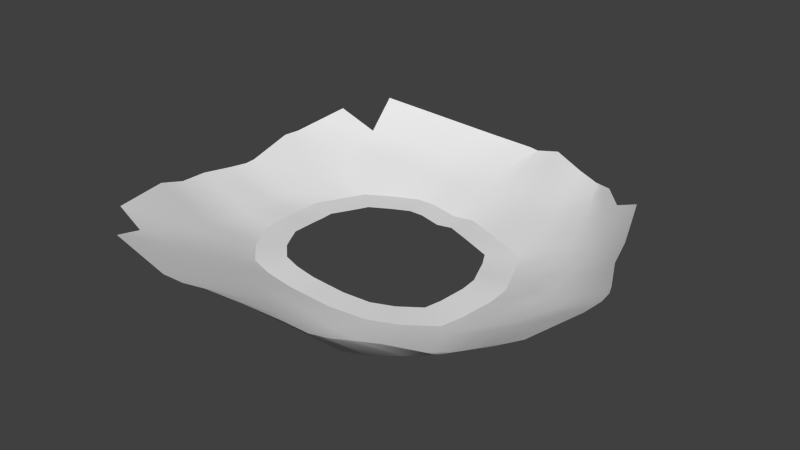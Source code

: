 # Source: water_land_colliders.blend  (saved by Blender 2.72.0; exported with 4.5.12 LTS)
import bpy
from mathutils import Matrix  # noqa: F401  (used for matrix-valued properties, if any)

bpy.ops.wm.read_factory_settings(use_empty=True)
scene = bpy.context.scene
scene.name = 'Scene'

# ---- collections
col_collection_16 = bpy.data.collections.new('Collection 16'); scene.collection.children.link(col_collection_16)

# ---- world
world_world = bpy.data.worlds.new('World'); scene.world = world_world
world_world.color = (0.05088, 0.05088, 0.05088)
world_world.use_sun_shadow = False
world_world.sun_shadow_jitter_overblur = 0.0
world_world.cycles.sampling_method = 'MANUAL'
world_world.cycles.sample_map_resolution = 256

# ---- meshes
me_cube_001 = bpy.data.meshes.new('Cube.001')
me_cube_001.from_pydata([(60.11, 29.14, -9.741), (59.8, 18.96, -9.666), (61.07, 29.21, -9.767), (61.21, 18.86, -9.789), (65.1, 28.52, -9.836), (65.26, 19.24, -10.04), (63.57, 18.86, -9.895), (63.49, 29.2, -9.862), (62.3, 18.84, -9.83), (62.48, 29.01, -9.88), (66.59, 19.92, -10.1), (68.28, 21.95, -10.05), (68.2, 25.62, -9.859), (67.23, 27.66, -9.864), (67.93, 20.96, -10.13), (68.59, 23.62, -9.92), (67.7, 26.78, -9.93), (68.58, 24.76, -9.847), (57.54, 20.35, -9.606), (58.6, 19.3, -9.598), (56.62, 22.03, -9.626), (56.47, 25.47, -9.713), (57.61, 27.86, -9.756), (58.83, 28.59, -9.761), (57.13, 21.04, -9.636), (56.49, 23.88, -9.695), (56.98, 26.73, -9.772), (56.42, 24.66, -9.748), (60.61, 27.86, -9.741), (60.38, 20.2, -9.666), (61.33, 27.91, -9.767), (61.44, 20.12, -9.789), (64.37, 27.4, -9.836), (64.49, 20.41, -10.04), (63.22, 20.12, -9.895), (63.16, 27.91, -9.862), (62.26, 20.11, -9.83), (62.4, 27.76, -9.88), (65.49, 20.92, -10.1), (66.76, 22.45, -10.05), (66.71, 25.21, -9.859), (65.98, 26.75, -9.864), (66.5, 21.7, -10.13), (67.0, 23.71, -9.92), (66.33, 26.09, -9.93), (66.99, 24.56, -9.847), (58.68, 21.24, -9.606), (59.47, 20.46, -9.598), (57.98, 22.51, -9.626), (57.87, 25.1, -9.713), (58.73, 26.9, -9.756), (59.65, 27.44, -9.761), (58.37, 21.76, -9.636), (57.89, 23.9, -9.695), (58.26, 26.05, -9.772), (57.84, 24.49, -9.748)], [], [(26, 21, 49, 54), (4, 7, 35, 32), (25, 20, 48, 53), (18, 19, 47, 46), (15, 17, 45, 43), (9, 2, 30, 37), (24, 18, 46, 52), (11, 15, 43, 39), (2, 0, 28, 30), (5, 10, 38, 33), (22, 26, 54, 50), (0, 23, 51, 28), (7, 9, 37, 35), (17, 12, 40, 45), (21, 27, 55, 49), (20, 24, 52, 48), (6, 5, 33, 34), (12, 16, 44, 40), (3, 8, 36, 31), (13, 4, 32, 41), (1, 3, 31, 29), (10, 14, 42, 38), (23, 22, 50, 51), (16, 13, 41, 44), (27, 25, 53, 55), (19, 1, 29, 47), (8, 6, 34, 36), (14, 11, 39, 42)])
me_cube_001.polygons.foreach_set('use_smooth', [True] * 28)
_uv = me_cube_001.uv_layers.new(name='UVMap')
_uv.uv.foreach_set('vector', [0.6116, 0.2699, 0.6119, 0.2619, 0.6119, 0.2619, 0.6116, 0.2699, 0.6759, 0.2413, 0.6826, 0.2415, 0.6826, 0.2415, 0.6759, 0.2413, 0.6122, 0.2553, 0.613, 0.2478, 0.613, 0.2478, 0.6122, 0.2553, 0.6142, 0.2361, 0.6205, 0.2358, 0.6205, 0.2358, 0.6142, 0.2361, 0.6684, 0.264, 0.6687, 0.2593, 0.6687, 0.2593, 0.6684, 0.264, 0.6364, 0.2776, 0.6305, 0.2782, 0.6305, 0.2782, 0.6364, 0.2776, 0.6141, 0.2427, 0.6142, 0.2361, 0.6142, 0.2361, 0.6141, 0.2427, 0.6674, 0.271, 0.6684, 0.264, 0.6684, 0.264, 0.6674, 0.271, 0.6305, 0.2782, 0.6265, 0.2778, 0.6265, 0.2778, 0.6305, 0.2782, 0.674, 0.2843, 0.6669, 0.284, 0.6669, 0.284, 0.674, 0.2843, 0.6115, 0.278, 0.6116, 0.2699, 0.6116, 0.2699, 0.6115, 0.278, 0.6265, 0.2778, 0.619, 0.2779, 0.619, 0.2779, 0.6265, 0.2778, 0.6826, 0.2415, 0.6865, 0.2424, 0.6865, 0.2424, 0.6826, 0.2415, 0.6687, 0.2593, 0.6684, 0.2558, 0.6684, 0.2558, 0.6687, 0.2593, 0.6119, 0.2619, 0.6118, 0.2586, 0.6118, 0.2586, 0.6119, 0.2619, 0.613, 0.2478, 0.6141, 0.2427, 0.6141, 0.2427, 0.613, 0.2478, 0.6812, 0.2844, 0.674, 0.2843, 0.674, 0.2843, 0.6812, 0.2844, 0.6684, 0.2558, 0.6684, 0.2481, 0.6684, 0.2481, 0.6684, 0.2558, 0.6327, 0.2352, 0.637, 0.2353, 0.637, 0.2353, 0.6327, 0.2352, 0.6689, 0.241, 0.6759, 0.2413, 0.6759, 0.2413, 0.6689, 0.241, 0.6268, 0.2355, 0.6327, 0.2352, 0.6327, 0.2352, 0.6268, 0.2355, 0.6669, 0.284, 0.6671, 0.2769, 0.6671, 0.2769, 0.6669, 0.284, 0.619, 0.2779, 0.6115, 0.278, 0.6115, 0.278, 0.619, 0.2779, 0.6684, 0.2481, 0.6689, 0.241, 0.6689, 0.241, 0.6684, 0.2481, 0.6118, 0.2586, 0.6122, 0.2553, 0.6122, 0.2553, 0.6118, 0.2586, 0.6205, 0.2358, 0.6268, 0.2355, 0.6268, 0.2355, 0.6205, 0.2358, 0.6857, 0.2847, 0.6812, 0.2844, 0.6812, 0.2844, 0.6857, 0.2847, 0.6671, 0.2769, 0.6674, 0.271, 0.6674, 0.271, 0.6671, 0.2769])
me_cube_001.use_remesh_preserve_volume = False
me_cube_001.use_remesh_preserve_attributes = False
me_cube_001.use_mirror_vertex_groups = False
me_cube_001.update()
me_cube_000 = bpy.data.meshes.new('Cube.000')
me_cube_000.from_pydata([(68.64, 33.08, -7.983), (67.56, 33.71, -8.212), (64.59, 34.89, -7.787), (62.86, 35.01, -8.056), (61.01, 34.21, -7.569), (55.15, 32.78, -6.539), (55.54, 14.31, -7.326), (59.77, 13.35, -7.284), (60.92, 13.37, -7.272), (65.0, 14.7, -8.006), (67.38, 14.78, -7.867), (69.24, 15.72, -7.827), (53.13, 31.24, -7.179), (52.17, 28.72, -7.94), (52.58, 25.06, -8.271), (52.1, 22.14, -8.141), (52.08, 19.5, -7.763), (53.86, 15.82, -7.054), (72.41, 18.28, -7.899), (72.95, 19.55, -7.998), (73.75, 22.43, -7.858), (73.68, 24.59, -7.712), (72.38, 27.92, -7.536), (71.51, 30.38, -6.911), (55.19, 31.34, -7.987), (54.74, 29.36, -8.69), (54.84, 25.43, -9.497), (55.02, 22.02, -9.272), (55.32, 19.28, -8.686), (55.18, 15.77, -7.794), (60.01, 32.13, -8.606), (60.11, 29.14, -9.741), (59.8, 18.96, -9.666), (59.95, 16.26, -8.395), (61.27, 32.36, -8.675), (61.07, 29.21, -9.767), (61.21, 18.86, -9.789), (61.53, 16.31, -8.765), (65.03, 32.26, -9.046), (65.1, 28.52, -9.836), (65.26, 19.24, -10.04), (65.16, 15.87, -9.155), (68.19, 32.16, -8.751), (69.07, 29.06, -9.38), (69.27, 25.8, -9.583), (69.24, 21.98, -9.873), (69.15, 18.83, -9.822), (68.21, 16.15, -9.005), (70.08, 31.28, -7.742), (71.11, 28.56, -8.495), (71.61, 25.45, -9.135), (71.53, 22.12, -9.055), (71.54, 19.01, -8.73), (70.65, 17.21, -8.468), (52.13, 20.74, -8.098), (73.37, 20.88, -7.888), (55.32, 20.95, -9.311), (68.84, 20.25, -9.811), (71.58, 20.53, -8.628), (52.36, 23.62, -8.275), (73.86, 23.56, -7.848), (54.87, 23.92, -9.463), (69.71, 23.51, -9.435), (71.59, 23.84, -9.169), (63.18, 35.19, -8.21), (63.46, 14.15, -7.596), (63.56, 16.03, -9.022), (63.57, 18.86, -9.895), (63.49, 29.2, -9.862), (63.14, 32.29, -9.05), (52.06, 27.86, -7.94), (72.78, 26.42, -7.729), (54.85, 27.33, -9.23), (69.18, 27.42, -9.73), (71.43, 27.12, -8.802), (73.88, 24.08, -7.712), (52.59, 24.52, -8.295), (54.76, 24.66, -9.541), (69.82, 24.9, -9.608), (71.64, 24.65, -9.172), (63.18, 35.19, -8.21), (61.75, 13.78, -7.407), (62.47, 16.15, -8.881), (62.3, 18.84, -9.83), (62.48, 29.01, -9.88), (62.56, 32.34, -8.868), (66.45, 34.07, -8.04), (66.42, 14.73, -8.031), (66.81, 16.03, -9.322), (66.59, 19.92, -10.1), (68.28, 21.95, -10.05), (68.2, 25.62, -9.859), (67.23, 27.66, -9.864), (66.66, 32.35, -8.868), (67.93, 20.96, -10.13), (68.59, 23.62, -9.92), (67.7, 26.78, -9.93), (68.58, 24.76, -9.847), (69.79, 30.27, -8.592), (58.36, 30.54, -8.859), (56.66, 30.44, -8.599), (66.99, 30.75, -9.27), (62.52, 30.67, -9.27), (63.27, 30.74, -9.456), (70.69, 29.92, -8.119), (68.71, 30.61, -9.066), (59.06, 33.73, -7.225), (57.1, 33.26, -6.882), (56.95, 13.99, -7.312), (58.36, 13.67, -7.298), (56.77, 15.93, -7.994), (58.36, 16.09, -8.195), (57.54, 20.35, -9.606), (58.6, 19.3, -9.598), (56.62, 22.03, -9.626), (65.11, 30.71, -9.441), (56.47, 25.47, -9.713), (61.17, 30.79, -9.221), (57.61, 27.86, -9.756), (58.83, 28.59, -9.761), (56.8, 31.6, -8.193), (58.41, 31.86, -8.4), (57.13, 21.04, -9.636), (60.06, 30.63, -9.119), (56.49, 23.88, -9.695), (54.96, 30.35, -8.339), (56.98, 26.73, -9.772), (71.95, 29.15, -7.224), (56.42, 24.66, -9.748), (52.65, 29.98, -7.559), (52.97, 17.66, -7.408), (72.68, 18.92, -7.949), (55.25, 17.53, -8.24), (59.88, 17.61, -9.03), (61.37, 17.59, -9.277), (65.34, 17.34, -9.598), (68.77, 17.49, -9.414), (71.13, 18.11, -8.599), (63.53, 17.45, -9.459), (62.37, 17.5, -9.356), (67.1, 17.43, -9.71), (56.79, 17.55, -8.503), (58.34, 17.58, -8.767), (68.1, 33.39, -8.098), (68.3, 15.25, -7.847), (69.51, 16.68, -8.736), (70.43, 18.92, -9.276), (70.47, 22.05, -9.464), (70.51, 25.63, -9.359), (70.17, 28.81, -8.938), (69.18, 31.72, -8.246), (70.27, 20.39, -9.22), (70.42, 23.68, -9.302), (70.39, 27.27, -9.266), (70.61, 24.78, -9.238), (70.05, 17.8, -9.006)], [], [(121, 30, 4, 106), (30, 34, 3, 4), (69, 38, 2, 64), (93, 42, 1, 86), (150, 48, 0, 143), (137, 131, 19, 52), (58, 55, 20, 51), (79, 75, 21, 50), (74, 71, 22, 49), (104, 127, 23, 48), (130, 132, 28, 16), (54, 56, 27, 15), (76, 77, 26, 14), (70, 72, 25, 13), (129, 125, 24, 12), (109, 7, 33, 111), (142, 133, 32, 113), (99, 123, 30, 121), (7, 8, 37, 33), (133, 134, 36, 32), (123, 117, 34, 30), (65, 9, 41, 66), (138, 135, 40, 67), (103, 115, 38, 69), (87, 10, 47, 88), (140, 136, 46, 89), (94, 57, 45, 90), (97, 78, 44, 91), (96, 73, 43, 92), (101, 105, 42, 93), (144, 11, 53, 145), (155, 137, 52, 146), (151, 58, 51, 147), (154, 79, 50, 148), (153, 74, 49, 149), (98, 104, 48, 150), (52, 19, 55, 58), (16, 28, 56, 54), (89, 46, 57, 94), (146, 52, 58, 151), (51, 20, 60, 63), (15, 27, 61, 59), (90, 45, 62, 95), (147, 51, 63, 152), (85, 69, 64, 80), (81, 65, 66, 82), (139, 138, 67, 83), (102, 103, 69, 85), (50, 21, 71, 74), (14, 26, 72, 70), (91, 44, 73, 96), (148, 50, 74, 153), (63, 60, 75, 79), (59, 61, 77, 76), (95, 62, 78, 97), (152, 63, 79, 154), (34, 85, 80, 3), (8, 81, 82, 37), (134, 139, 83, 36), (117, 102, 85, 34), (38, 93, 86, 2), (9, 87, 88, 41), (135, 140, 89, 40), (115, 101, 93, 38), (43, 149, 98, 105), (118, 119, 99, 100), (25, 118, 100, 125), (39, 92, 101, 115), (35, 84, 102, 117), (84, 68, 103, 102), (24, 120, 107, 5), (120, 121, 106, 107), (6, 108, 110, 29), (108, 109, 111, 110), (132, 141, 112, 28), (141, 142, 113, 112), (56, 122, 114, 27), (149, 49, 104, 98), (77, 128, 116, 26), (92, 43, 105, 101), (72, 126, 118, 25), (68, 39, 115, 103), (125, 100, 120, 24), (100, 99, 121, 120), (28, 112, 122, 56), (31, 35, 117, 123), (27, 114, 124, 61), (119, 31, 123, 99), (26, 116, 126, 72), (13, 25, 125, 129), (61, 124, 128, 77), (49, 22, 127, 104), (53, 18, 131, 137), (17, 29, 132, 130), (111, 33, 133, 142), (33, 37, 134, 133), (66, 41, 135, 138), (88, 47, 136, 140), (145, 53, 137, 155), (82, 66, 138, 139), (37, 82, 139, 134), (41, 88, 140, 135), (29, 110, 141, 132), (110, 111, 142, 141), (42, 150, 143, 1), (10, 144, 145, 47), (136, 155, 146, 46), (57, 151, 147, 45), (78, 154, 148, 44), (73, 153, 149, 43), (105, 98, 150, 42), (46, 146, 151, 57), (45, 147, 152, 62), (44, 148, 153, 73), (62, 152, 154, 78), (47, 145, 155, 136)])
me_cube_000.polygons.foreach_set('use_smooth', [True] * 116)
_uv = me_cube_000.uv_layers.new(name='UVMap')
_uv.uv.foreach_set('vector', [0.6189, 0.2892, 0.6256, 0.2905, 0.6293, 0.2996, 0.6212, 0.2975, 0.6256, 0.2905, 0.6308, 0.2917, 0.6369, 0.3031, 0.6293, 0.2996, 0.6843, 0.2284, 0.6764, 0.2282, 0.6788, 0.217, 0.6847, 0.2161, 0.6698, 0.2275, 0.6639, 0.228, 0.6662, 0.2215, 0.6709, 0.2201, 0.6599, 0.2295, 0.6559, 0.231, 0.6616, 0.2238, 0.6639, 0.2227, 0.6495, 0.2858, 0.6424, 0.2819, 0.6414, 0.2792, 0.6477, 0.282, 0.6475, 0.2757, 0.6399, 0.2736, 0.6385, 0.2671, 0.6484, 0.2692, 0.6486, 0.2587, 0.6383, 0.2602, 0.6392, 0.2581, 0.6488, 0.2554, 0.6497, 0.2484, 0.6433, 0.2507, 0.6452, 0.2445, 0.6515, 0.2424, 0.6537, 0.2367, 0.6472, 0.2393, 0.6493, 0.2342, 0.6559, 0.231, 0.5983, 0.2297, 0.6079, 0.2293, 0.6079, 0.2364, 0.5943, 0.2371, 0.5944, 0.2422, 0.6077, 0.2431, 0.6063, 0.2475, 0.594, 0.2479, 0.5957, 0.2579, 0.6049, 0.2584, 0.6051, 0.2616, 0.5956, 0.2601, 0.593, 0.2718, 0.6048, 0.2696, 0.604, 0.2781, 0.5933, 0.2753, 0.5951, 0.2808, 0.6047, 0.2824, 0.6055, 0.2867, 0.5969, 0.2862, 0.6214, 0.214, 0.6273, 0.2129, 0.6277, 0.2247, 0.6211, 0.2238, 0.6208, 0.2298, 0.6272, 0.2301, 0.6268, 0.2355, 0.6205, 0.2358, 0.6189, 0.2836, 0.626, 0.2841, 0.6256, 0.2905, 0.6189, 0.2892, 0.6273, 0.2129, 0.632, 0.2132, 0.6343, 0.225, 0.6277, 0.2247, 0.6272, 0.2301, 0.6335, 0.2301, 0.6327, 0.2352, 0.6268, 0.2355, 0.626, 0.2841, 0.6306, 0.2849, 0.6308, 0.2917, 0.6256, 0.2905, 0.6801, 0.3032, 0.6737, 0.3008, 0.6731, 0.2963, 0.6799, 0.2958, 0.6805, 0.2901, 0.6736, 0.2903, 0.674, 0.2843, 0.6812, 0.2844, 0.6835, 0.2349, 0.6762, 0.2348, 0.6764, 0.2282, 0.6843, 0.2284, 0.935, 0.9393, 0.9363, 0.9429, 0.9314, 0.9482, 0.9293, 0.9433, 0.6668, 0.2897, 0.6607, 0.2891, 0.66, 0.2836, 0.6669, 0.284, 0.6671, 0.2769, 0.6616, 0.2778, 0.6602, 0.2705, 0.6674, 0.271, 0.6687, 0.2593, 0.6599, 0.2582, 0.6607, 0.2546, 0.6684, 0.2558, 0.6684, 0.2481, 0.6614, 0.2479, 0.6621, 0.241, 0.6689, 0.241, 0.6694, 0.2343, 0.663, 0.2345, 0.6639, 0.228, 0.6698, 0.2275, 0.9368, 0.9471, 0.9373, 0.9513, 0.9348, 0.9591, 0.9331, 0.9537, 0.6551, 0.2874, 0.6495, 0.2858, 0.6477, 0.282, 0.6539, 0.2828, 0.6545, 0.2767, 0.6475, 0.2757, 0.6484, 0.2692, 0.6543, 0.2699, 0.6543, 0.2585, 0.6486, 0.2587, 0.6488, 0.2554, 0.6548, 0.255, 0.6555, 0.2482, 0.6497, 0.2484, 0.6515, 0.2424, 0.6568, 0.2417, 0.6583, 0.2356, 0.6537, 0.2367, 0.6559, 0.231, 0.6599, 0.2295, 0.6477, 0.282, 0.6414, 0.2792, 0.6399, 0.2736, 0.6475, 0.2757, 0.5943, 0.2371, 0.6079, 0.2364, 0.6077, 0.2431, 0.5944, 0.2422, 0.6669, 0.284, 0.66, 0.2836, 0.6616, 0.2778, 0.6671, 0.2769, 0.6539, 0.2828, 0.6477, 0.282, 0.6475, 0.2757, 0.6545, 0.2767, 0.6484, 0.2692, 0.6385, 0.2671, 0.6383, 0.2624, 0.6485, 0.2621, 0.594, 0.2479, 0.6063, 0.2475, 0.6054, 0.2553, 0.5949, 0.2541, 0.6674, 0.271, 0.6602, 0.2705, 0.661, 0.2641, 0.6684, 0.264, 0.6543, 0.2699, 0.6484, 0.2692, 0.6485, 0.2621, 0.6547, 0.2631, 0.6868, 0.2283, 0.6843, 0.2284, 0.6847, 0.2161, 0.6847, 0.2161, 0.6872, 0.305, 0.6801, 0.3032, 0.6799, 0.2958, 0.6844, 0.2955, 0.6851, 0.2901, 0.6805, 0.2901, 0.6812, 0.2844, 0.6857, 0.2847, 0.6866, 0.2353, 0.6835, 0.2349, 0.6843, 0.2284, 0.6868, 0.2283, 0.6488, 0.2554, 0.6392, 0.2581, 0.6433, 0.2507, 0.6497, 0.2484, 0.5956, 0.2601, 0.6051, 0.2616, 0.6048, 0.2696, 0.593, 0.2718, 0.6684, 0.2558, 0.6607, 0.2546, 0.6614, 0.2479, 0.6684, 0.2481, 0.6548, 0.255, 0.6488, 0.2554, 0.6497, 0.2484, 0.6555, 0.2482, 0.6485, 0.2621, 0.6383, 0.2624, 0.6383, 0.2602, 0.6486, 0.2587, 0.5949, 0.2541, 0.6054, 0.2553, 0.6049, 0.2584, 0.5957, 0.2579, 0.6684, 0.264, 0.661, 0.2641, 0.6599, 0.2582, 0.6687, 0.2593, 0.6547, 0.2631, 0.6485, 0.2621, 0.6486, 0.2587, 0.6543, 0.2585, 0.6308, 0.2917, 0.6362, 0.2917, 0.6383, 0.3039, 0.6369, 0.3031, 0.632, 0.2132, 0.6355, 0.215, 0.6383, 0.2245, 0.6343, 0.225, 0.6335, 0.2301, 0.6377, 0.2299, 0.637, 0.2353, 0.6327, 0.2352, 0.6306, 0.2849, 0.6363, 0.2847, 0.6362, 0.2917, 0.6308, 0.2917, 0.6764, 0.2282, 0.6698, 0.2275, 0.6709, 0.2201, 0.6788, 0.217, 0.9342, 0.934, 0.935, 0.9393, 0.9293, 0.9433, 0.9291, 0.9373, 0.6736, 0.2903, 0.6668, 0.2897, 0.6669, 0.284, 0.674, 0.2843, 0.6762, 0.2348, 0.6694, 0.2343, 0.6698, 0.2275, 0.6764, 0.2282, 0.6621, 0.241, 0.6568, 0.2417, 0.6583, 0.2356, 0.663, 0.2345, 0.6115, 0.278, 0.619, 0.2779, 0.6189, 0.2836, 0.6118, 0.283, 0.604, 0.2781, 0.6115, 0.278, 0.6118, 0.283, 0.6047, 0.2824, 0.6759, 0.2413, 0.6689, 0.241, 0.6694, 0.2343, 0.6762, 0.2348, 0.6305, 0.2782, 0.6364, 0.2776, 0.6363, 0.2847, 0.6306, 0.2849, 0.6865, 0.2424, 0.6826, 0.2415, 0.6835, 0.2349, 0.6866, 0.2353, 0.6055, 0.2867, 0.6122, 0.288, 0.6131, 0.2953, 0.605, 0.2932, 0.6122, 0.288, 0.6189, 0.2892, 0.6212, 0.2975, 0.6131, 0.2953, 0.6095, 0.2162, 0.6154, 0.2151, 0.6144, 0.223, 0.6078, 0.2221, 0.6154, 0.2151, 0.6214, 0.214, 0.6211, 0.2238, 0.6144, 0.223, 0.6079, 0.2293, 0.6143, 0.2295, 0.6142, 0.2361, 0.6079, 0.2364, 0.6143, 0.2295, 0.6208, 0.2298, 0.6205, 0.2358, 0.6142, 0.2361, 0.6077, 0.2431, 0.6141, 0.2427, 0.613, 0.2478, 0.6063, 0.2475, 0.6568, 0.2417, 0.6515, 0.2424, 0.6537, 0.2367, 0.6583, 0.2356, 0.6049, 0.2584, 0.6118, 0.2586, 0.6119, 0.2619, 0.6051, 0.2616, 0.6689, 0.241, 0.6621, 0.241, 0.663, 0.2345, 0.6694, 0.2343, 0.6048, 0.2696, 0.6116, 0.2699, 0.6115, 0.278, 0.604, 0.2781, 0.6826, 0.2415, 0.6759, 0.2413, 0.6762, 0.2348, 0.6835, 0.2349, 0.6047, 0.2824, 0.6118, 0.283, 0.6122, 0.288, 0.6055, 0.2867, 0.6118, 0.283, 0.6189, 0.2836, 0.6189, 0.2892, 0.6122, 0.288, 0.6079, 0.2364, 0.6142, 0.2361, 0.6141, 0.2427, 0.6077, 0.2431, 0.6265, 0.2778, 0.6305, 0.2782, 0.6306, 0.2849, 0.626, 0.2841, 0.6063, 0.2475, 0.613, 0.2478, 0.6122, 0.2553, 0.6054, 0.2553, 0.619, 0.2779, 0.6265, 0.2778, 0.626, 0.2841, 0.6189, 0.2836, 0.6051, 0.2616, 0.6119, 0.2619, 0.6116, 0.2699, 0.6048, 0.2696, 0.5933, 0.2753, 0.604, 0.2781, 0.6047, 0.2824, 0.5951, 0.2808, 0.6054, 0.2553, 0.6122, 0.2553, 0.6118, 0.2586, 0.6049, 0.2584, 0.6515, 0.2424, 0.6452, 0.2445, 0.6472, 0.2393, 0.6537, 0.2367, 0.6513, 0.2896, 0.6434, 0.2846, 0.6424, 0.2819, 0.6495, 0.2858, 0.6022, 0.2223, 0.6078, 0.2221, 0.6079, 0.2293, 0.5983, 0.2297, 0.6211, 0.2238, 0.6277, 0.2247, 0.6272, 0.2301, 0.6208, 0.2298, 0.6277, 0.2247, 0.6343, 0.225, 0.6335, 0.2301, 0.6272, 0.2301, 0.6799, 0.2958, 0.6731, 0.2963, 0.6736, 0.2903, 0.6805, 0.2901, 0.6667, 0.2954, 0.6614, 0.2945, 0.6607, 0.2891, 0.6668, 0.2897, 0.6563, 0.2921, 0.6513, 0.2896, 0.6495, 0.2858, 0.6551, 0.2874, 0.6844, 0.2955, 0.6799, 0.2958, 0.6805, 0.2901, 0.6851, 0.2901, 0.6343, 0.225, 0.6383, 0.2245, 0.6377, 0.2299, 0.6335, 0.2301, 0.6731, 0.2963, 0.6667, 0.2954, 0.6668, 0.2897, 0.6736, 0.2903, 0.6078, 0.2221, 0.6144, 0.223, 0.6143, 0.2295, 0.6079, 0.2293, 0.6144, 0.223, 0.6211, 0.2238, 0.6208, 0.2298, 0.6143, 0.2295, 0.6639, 0.228, 0.6599, 0.2295, 0.6639, 0.2227, 0.6662, 0.2215, 0.9363, 0.9429, 0.9368, 0.9471, 0.9331, 0.9537, 0.9314, 0.9482, 0.6607, 0.2891, 0.6551, 0.2874, 0.6539, 0.2828, 0.66, 0.2836, 0.6616, 0.2778, 0.6545, 0.2767, 0.6543, 0.2699, 0.6602, 0.2705, 0.6599, 0.2582, 0.6543, 0.2585, 0.6548, 0.255, 0.6607, 0.2546, 0.6614, 0.2479, 0.6555, 0.2482, 0.6568, 0.2417, 0.6621, 0.241, 0.663, 0.2345, 0.6583, 0.2356, 0.6599, 0.2295, 0.6639, 0.228, 0.66, 0.2836, 0.6539, 0.2828, 0.6545, 0.2767, 0.6616, 0.2778, 0.6602, 0.2705, 0.6543, 0.2699, 0.6547, 0.2631, 0.661, 0.2641, 0.6607, 0.2546, 0.6548, 0.255, 0.6555, 0.2482, 0.6614, 0.2479, 0.661, 0.2641, 0.6547, 0.2631, 0.6543, 0.2585, 0.6599, 0.2582, 0.6614, 0.2945, 0.6563, 0.2921, 0.6551, 0.2874, 0.6607, 0.2891])
me_cube_000.use_remesh_preserve_volume = False
me_cube_000.use_remesh_preserve_attributes = False
me_cube_000.use_mirror_vertex_groups = False
me_cube_000.update()

# ---- objects
ob_room01_water_collider = bpy.data.objects.new('room01_water_collider', me_cube_001)
ob_room01_land_collider = bpy.data.objects.new('room01_land_collider', me_cube_000)

# ---- transforms, parenting, visibility, modifiers, constraints
ob_room01_water_collider.location = (-62.41, -24.02, 3.855)
ob_room01_water_collider.lineart.crease_threshold = 0.0
_vg = ob_room01_water_collider.vertex_groups.new(name='Group')
ob_room01_land_collider.location = (-62.41, -24.02, 3.855)
ob_room01_land_collider.lineart.crease_threshold = 0.0
_vg = ob_room01_land_collider.vertex_groups.new(name='Group')

# ---- collection membership
col_collection_16.objects.link(ob_room01_water_collider)
col_collection_16.objects.link(ob_room01_land_collider)

# ---- scene / render settings (as saved in the file)
scene.frame_start = 1; scene.frame_end = 250; scene.frame_set(1)
scene.render.engine = 'BLENDER_EEVEE_NEXT'
scene.render.resolution_percentage = 50
scene.render.dither_intensity = 0.0
scene.cycles.use_denoising = False
scene.cycles.samples = 10
scene.cycles.sampling_pattern = 'TABULATED_SOBOL'
scene.cycles.light_sampling_threshold = 0.0
scene.cycles.use_adaptive_sampling = False
scene.cycles.use_light_tree = False
scene.cycles.blur_glossy = 0.0
scene.cycles.pixel_filter_type = 'GAUSSIAN'
scene.cycles.sample_clamp_indirect = 0.0
scene.view_settings.view_transform = 'Standard'
bpy.context.view_layer.update()

# ---- added for rendering (the .blend has no active camera and no usable light): camera, sun
cam_auto = bpy.data.cameras.new('AutoCamera')
cam_auto.lens = 50.0
cam_auto.sensor_width = 36.0
cam_auto.clip_end = 1000.0
ob_auto_camera = bpy.data.objects.new('AutoCamera', cam_auto)
scene.collection.objects.link(ob_auto_camera)
ob_auto_camera.location = (29.3162, -34.259, 18.5275)
ob_auto_camera.rotation_euler = (1.09748, -7.21219e-08, 0.694738)
scene.camera = ob_auto_camera
light_auto_sun = bpy.data.lights.new('AutoSun', 'SUN')
light_auto_sun.energy = 3.0
light_auto_sun.angle = 0.0523599
ob_auto_sun = bpy.data.objects.new('AutoSun', light_auto_sun)
scene.collection.objects.link(ob_auto_sun)
ob_auto_sun.rotation_euler = (0.872665, 0.174533, 0.523599)
bpy.context.view_layer.update()
